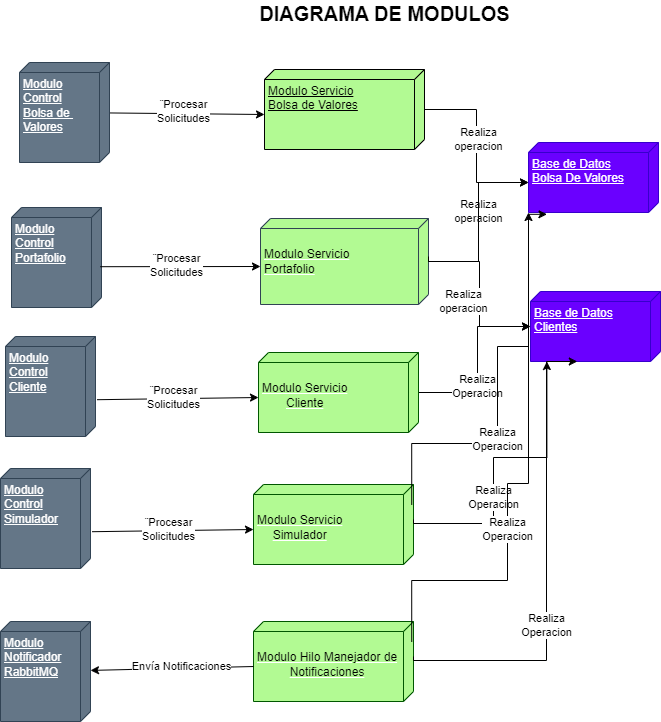

The diagram above was exported from draw.io. Its source (the exported page's mxGraphModel, read from the mxfile embedded in the PNG):
<mxGraphModel dx="1050" dy="579" grid="0" gridSize="10" guides="1" tooltips="1" connect="1" arrows="1" fold="1" page="1" pageScale="1" pageWidth="827" pageHeight="1169" math="0" shadow="0">
  <root>
    <mxCell id="0" />
    <mxCell id="1" parent="0" />
    <mxCell id="xDTssWMYACYwsomamqYD-2" value="Modulo Servicio&lt;br style=&quot;border-color: var(--border-color); text-align: center;&quot;&gt;&lt;span style=&quot;text-align: center;&quot;&gt;Bolsa de Valores&lt;/span&gt;" style="verticalAlign=top;align=left;spacingTop=8;spacingLeft=2;spacingRight=12;shape=cube;size=10;direction=south;fontStyle=4;html=1;whiteSpace=wrap;fillColor=#B2FA93;fontColor=#000000;strokeColor=#000000;" parent="1" vertex="1">
      <mxGeometry x="290" y="97" width="160" height="80" as="geometry" />
    </mxCell>
    <mxCell id="xDTssWMYACYwsomamqYD-3" style="rounded=0;orthogonalLoop=1;jettySize=auto;html=1;entryX=0;entryY=0;entryDx=45;entryDy=160;entryPerimeter=0;" parent="1" source="6aO8enWDdjY6wGw29lzm-1" target="xDTssWMYACYwsomamqYD-2" edge="1">
      <mxGeometry relative="1" as="geometry">
        <mxPoint x="304" y="250" as="targetPoint" />
        <mxPoint x="174" y="155.63157894736844" as="sourcePoint" />
      </mxGeometry>
    </mxCell>
    <mxCell id="xDTssWMYACYwsomamqYD-4" value="¨Procesar&lt;br&gt;Solicitudes" style="edgeLabel;html=1;align=center;verticalAlign=middle;resizable=0;points=[];" parent="xDTssWMYACYwsomamqYD-3" connectable="0" vertex="1">
      <mxGeometry x="-0.3878" y="-1" relative="1" as="geometry">
        <mxPoint x="27" y="-3" as="offset" />
      </mxGeometry>
    </mxCell>
    <mxCell id="xDTssWMYACYwsomamqYD-7" value="Base de Datos&lt;br&gt;Bolsa De Valores" style="verticalAlign=top;align=left;spacingTop=8;spacingLeft=2;spacingRight=12;shape=cube;size=10;direction=south;fontStyle=4;html=1;whiteSpace=wrap;fillColor=#6a00ff;fontColor=#ffffff;strokeColor=#3700CC;" parent="1" vertex="1">
      <mxGeometry x="554" y="170" width="130" height="70" as="geometry" />
    </mxCell>
    <mxCell id="xDTssWMYACYwsomamqYD-12" style="edgeStyle=orthogonalEdgeStyle;rounded=0;orthogonalLoop=1;jettySize=auto;html=1;entryX=0;entryY=0;entryDx=40;entryDy=130;entryPerimeter=0;" parent="1" source="xDTssWMYACYwsomamqYD-2" target="xDTssWMYACYwsomamqYD-7" edge="1">
      <mxGeometry relative="1" as="geometry" />
    </mxCell>
    <mxCell id="xDTssWMYACYwsomamqYD-13" value="Realiza &lt;br&gt;operacion" style="edgeLabel;html=1;align=center;verticalAlign=middle;resizable=0;points=[];" parent="xDTssWMYACYwsomamqYD-12" connectable="0" vertex="1">
      <mxGeometry x="0.5" y="2" relative="1" as="geometry">
        <mxPoint x="-7" y="30" as="offset" />
      </mxGeometry>
    </mxCell>
    <mxCell id="xDTssWMYACYwsomamqYD-14" value="&lt;font style=&quot;font-size: 20px;&quot;&gt;DIAGRAMA DE MODULOS&lt;/font&gt;" style="text;align=center;fontStyle=1;verticalAlign=middle;spacingLeft=3;spacingRight=3;strokeColor=none;rotatable=0;points=[[0,0.5],[1,0.5]];portConstraint=eastwest;html=1;" parent="1" vertex="1">
      <mxGeometry x="370" y="28" width="80" height="26" as="geometry" />
    </mxCell>
    <mxCell id="1GkcxjTLrNMktujg273e-1" value="Base de Datos&lt;br&gt;Clientes" style="verticalAlign=top;align=left;spacingTop=8;spacingLeft=2;spacingRight=12;shape=cube;size=10;direction=south;fontStyle=4;html=1;whiteSpace=wrap;fillColor=#6a00ff;fontColor=#ffffff;strokeColor=#3700CC;" parent="1" vertex="1">
      <mxGeometry x="556" y="319" width="130" height="70" as="geometry" />
    </mxCell>
    <mxCell id="BYAwx1w_MpX1KiHJDhTR-8" style="edgeStyle=orthogonalEdgeStyle;rounded=0;orthogonalLoop=1;jettySize=auto;html=1;" parent="1" source="2v9AQpI9yItNw2zxcq6j-1" target="1GkcxjTLrNMktujg273e-1" edge="1">
      <mxGeometry relative="1" as="geometry">
        <Array as="points">
          <mxPoint x="503" y="420" />
          <mxPoint x="503" y="354" />
        </Array>
      </mxGeometry>
    </mxCell>
    <mxCell id="BYAwx1w_MpX1KiHJDhTR-9" value="Realiza&lt;br&gt;Operacion" style="edgeLabel;html=1;align=center;verticalAlign=middle;resizable=0;points=[];" parent="BYAwx1w_MpX1KiHJDhTR-8" connectable="0" vertex="1">
      <mxGeometry x="-0.2584" y="1" relative="1" as="geometry">
        <mxPoint as="offset" />
      </mxGeometry>
    </mxCell>
    <mxCell id="2v9AQpI9yItNw2zxcq6j-1" value="&lt;br style=&quot;border-color: var(--border-color); color: rgb(0, 0, 0); text-align: center;&quot;&gt;&lt;div style=&quot;text-align: center;&quot;&gt;&lt;span style=&quot;background-color: initial;&quot;&gt;&lt;font color=&quot;#000000&quot;&gt;Modulo Servicio&lt;/font&gt;&lt;/span&gt;&lt;/div&gt;&lt;div style=&quot;text-align: center;&quot;&gt;&lt;span style=&quot;background-color: initial;&quot;&gt;&lt;font color=&quot;#000000&quot;&gt;Cliente&lt;/font&gt;&lt;/span&gt;&lt;/div&gt;" style="verticalAlign=top;align=left;spacingTop=8;spacingLeft=2;spacingRight=12;shape=cube;size=10;direction=south;fontStyle=4;html=1;whiteSpace=wrap;fillColor=#B2FA93;strokeColor=#005700;fontColor=#ffffff;" parent="1" vertex="1">
      <mxGeometry x="284" y="380" width="160" height="80" as="geometry" />
    </mxCell>
    <mxCell id="TYYmrv0rDGwX4hbnm-KF-1" style="rounded=0;orthogonalLoop=1;jettySize=auto;html=1;entryX=0;entryY=0;entryDx=45;entryDy=160;entryPerimeter=0;exitX=0.632;exitY=-0.018;exitDx=0;exitDy=0;exitPerimeter=0;" parent="1" source="6aO8enWDdjY6wGw29lzm-3" target="2v9AQpI9yItNw2zxcq6j-1" edge="1">
      <mxGeometry relative="1" as="geometry">
        <mxPoint x="260" y="145" as="targetPoint" />
        <mxPoint x="174" y="218" as="sourcePoint" />
      </mxGeometry>
    </mxCell>
    <mxCell id="TYYmrv0rDGwX4hbnm-KF-2" value="¨Procesar&lt;br&gt;Solicitudes" style="edgeLabel;html=1;align=center;verticalAlign=middle;resizable=0;points=[];" parent="TYYmrv0rDGwX4hbnm-KF-1" connectable="0" vertex="1">
      <mxGeometry x="-0.3878" y="-1" relative="1" as="geometry">
        <mxPoint x="27" y="-3" as="offset" />
      </mxGeometry>
    </mxCell>
    <mxCell id="6aO8enWDdjY6wGw29lzm-1" value="Modulo&lt;br&gt;Control&lt;br&gt;Bolsa de&amp;nbsp;&lt;br&gt;Valores" style="verticalAlign=top;align=left;spacingTop=8;spacingLeft=2;spacingRight=12;shape=cube;size=10;direction=south;fontStyle=4;html=1;whiteSpace=wrap;fillColor=#647687;strokeColor=#314354;fontColor=#ffffff;" parent="1" vertex="1">
      <mxGeometry x="45" y="90" width="90" height="100" as="geometry" />
    </mxCell>
    <mxCell id="6aO8enWDdjY6wGw29lzm-2" value="Modulo&lt;br style=&quot;border-color: var(--border-color);&quot;&gt;Control&lt;br&gt;Portafolio" style="verticalAlign=top;align=left;spacingTop=8;spacingLeft=2;spacingRight=12;shape=cube;size=10;direction=south;fontStyle=4;html=1;whiteSpace=wrap;fillColor=#647687;strokeColor=#314354;fontColor=#ffffff;" parent="1" vertex="1">
      <mxGeometry x="37" y="235" width="90" height="100" as="geometry" />
    </mxCell>
    <mxCell id="6aO8enWDdjY6wGw29lzm-3" value="Modulo&lt;br style=&quot;border-color: var(--border-color);&quot;&gt;Control&lt;br&gt;Cliente" style="verticalAlign=top;align=left;spacingTop=8;spacingLeft=2;spacingRight=12;shape=cube;size=10;direction=south;fontStyle=4;html=1;whiteSpace=wrap;fillColor=#647687;strokeColor=#314354;fontColor=#ffffff;" parent="1" vertex="1">
      <mxGeometry x="31" y="364" width="90" height="100" as="geometry" />
    </mxCell>
    <mxCell id="6aO8enWDdjY6wGw29lzm-4" value="&lt;br style=&quot;border-color: var(--border-color); color: rgb(0, 0, 0); text-align: center;&quot;&gt;&lt;span style=&quot;border-color: var(--border-color); color: rgb(0, 0, 0); text-align: center;&quot;&gt;Modulo Servicio&lt;br&gt;Portafolio&lt;br&gt;&lt;/span&gt;" style="verticalAlign=top;align=left;spacingTop=8;spacingLeft=2;spacingRight=12;shape=cube;size=10;direction=south;fontStyle=4;html=1;whiteSpace=wrap;fillColor=#B2FA93;strokeColor=#314354;fontColor=#ffffff;" parent="1" vertex="1">
      <mxGeometry x="286" y="246" width="168" height="86" as="geometry" />
    </mxCell>
    <mxCell id="6aO8enWDdjY6wGw29lzm-5" style="rounded=0;orthogonalLoop=1;jettySize=auto;html=1;entryX=0;entryY=0;entryDx=48;entryDy=168;entryPerimeter=0;exitX=0.592;exitY=0.013;exitDx=0;exitDy=0;exitPerimeter=0;" parent="1" source="6aO8enWDdjY6wGw29lzm-2" target="6aO8enWDdjY6wGw29lzm-4" edge="1">
      <mxGeometry relative="1" as="geometry">
        <mxPoint x="311" y="277" as="targetPoint" />
        <mxPoint x="106" y="284" as="sourcePoint" />
      </mxGeometry>
    </mxCell>
    <mxCell id="6aO8enWDdjY6wGw29lzm-6" value="¨Procesar&lt;br&gt;Solicitudes" style="edgeLabel;html=1;align=center;verticalAlign=middle;resizable=0;points=[];" parent="6aO8enWDdjY6wGw29lzm-5" connectable="0" vertex="1">
      <mxGeometry x="-0.3878" y="-1" relative="1" as="geometry">
        <mxPoint x="27" y="-3" as="offset" />
      </mxGeometry>
    </mxCell>
    <mxCell id="6aO8enWDdjY6wGw29lzm-7" style="edgeStyle=orthogonalEdgeStyle;rounded=0;orthogonalLoop=1;jettySize=auto;html=1;exitX=0;exitY=0;exitDx=38;exitDy=0;exitPerimeter=0;" parent="1" source="6aO8enWDdjY6wGw29lzm-4" target="1GkcxjTLrNMktujg273e-1" edge="1">
      <mxGeometry relative="1" as="geometry">
        <mxPoint x="470" y="419" as="sourcePoint" />
        <mxPoint x="544" y="303" as="targetPoint" />
        <Array as="points">
          <mxPoint x="454" y="289" />
          <mxPoint x="505" y="289" />
          <mxPoint x="505" y="354" />
        </Array>
      </mxGeometry>
    </mxCell>
    <mxCell id="6aO8enWDdjY6wGw29lzm-8" value="Realiza &lt;br&gt;operacion" style="edgeLabel;html=1;align=center;verticalAlign=middle;resizable=0;points=[];" parent="6aO8enWDdjY6wGw29lzm-7" connectable="0" vertex="1">
      <mxGeometry x="0.5" y="2" relative="1" as="geometry">
        <mxPoint x="-25" y="-24" as="offset" />
      </mxGeometry>
    </mxCell>
    <mxCell id="BYAwx1w_MpX1KiHJDhTR-4" style="edgeStyle=orthogonalEdgeStyle;rounded=0;orthogonalLoop=1;jettySize=auto;html=1;entryX=0;entryY=0;entryDx=40;entryDy=130;entryPerimeter=0;" parent="1" source="6aO8enWDdjY6wGw29lzm-4" target="xDTssWMYACYwsomamqYD-7" edge="1">
      <mxGeometry relative="1" as="geometry">
        <mxPoint x="464" y="294" as="sourcePoint" />
        <mxPoint x="564" y="325" as="targetPoint" />
      </mxGeometry>
    </mxCell>
    <mxCell id="BYAwx1w_MpX1KiHJDhTR-5" value="Realiza &lt;br&gt;operacion" style="edgeLabel;html=1;align=center;verticalAlign=middle;resizable=0;points=[];" parent="BYAwx1w_MpX1KiHJDhTR-4" connectable="0" vertex="1">
      <mxGeometry x="0.5" y="2" relative="1" as="geometry">
        <mxPoint x="-6" y="-42" as="offset" />
      </mxGeometry>
    </mxCell>
    <mxCell id="WKj00KpMrYSeQp3uSo4s-1" value="&lt;br style=&quot;border-color: var(--border-color); color: rgb(0, 0, 0); text-align: center;&quot;&gt;&lt;div style=&quot;text-align: center;&quot;&gt;&lt;span style=&quot;background-color: initial;&quot;&gt;&lt;font color=&quot;#000000&quot;&gt;Modulo Servicio&lt;/font&gt;&lt;/span&gt;&lt;/div&gt;&lt;div style=&quot;text-align: center;&quot;&gt;&lt;span style=&quot;background-color: initial;&quot;&gt;&lt;font color=&quot;#000000&quot;&gt;Simulador&lt;/font&gt;&lt;/span&gt;&lt;/div&gt;" style="verticalAlign=top;align=left;spacingTop=8;spacingLeft=2;spacingRight=12;shape=cube;size=10;direction=south;fontStyle=4;html=1;whiteSpace=wrap;fillColor=#B2FA93;strokeColor=#005700;fontColor=#ffffff;" parent="1" vertex="1">
      <mxGeometry x="279" y="512" width="160" height="80" as="geometry" />
    </mxCell>
    <mxCell id="WKj00KpMrYSeQp3uSo4s-2" style="rounded=0;orthogonalLoop=1;jettySize=auto;html=1;entryX=0;entryY=0;entryDx=45;entryDy=160;entryPerimeter=0;exitX=0.632;exitY=-0.018;exitDx=0;exitDy=0;exitPerimeter=0;" parent="1" source="WKj00KpMrYSeQp3uSo4s-4" target="WKj00KpMrYSeQp3uSo4s-1" edge="1">
      <mxGeometry relative="1" as="geometry">
        <mxPoint x="255" y="277" as="targetPoint" />
        <mxPoint x="169" y="350" as="sourcePoint" />
      </mxGeometry>
    </mxCell>
    <mxCell id="WKj00KpMrYSeQp3uSo4s-3" value="¨Procesar&lt;br&gt;Solicitudes" style="edgeLabel;html=1;align=center;verticalAlign=middle;resizable=0;points=[];" parent="WKj00KpMrYSeQp3uSo4s-2" connectable="0" vertex="1">
      <mxGeometry x="-0.3878" y="-1" relative="1" as="geometry">
        <mxPoint x="27" y="-3" as="offset" />
      </mxGeometry>
    </mxCell>
    <mxCell id="WKj00KpMrYSeQp3uSo4s-4" value="Modulo&lt;br style=&quot;border-color: var(--border-color);&quot;&gt;Control&lt;br&gt;Simulador" style="verticalAlign=top;align=left;spacingTop=8;spacingLeft=2;spacingRight=12;shape=cube;size=10;direction=south;fontStyle=4;html=1;whiteSpace=wrap;fillColor=#647687;strokeColor=#314354;fontColor=#ffffff;" parent="1" vertex="1">
      <mxGeometry x="26" y="496" width="90" height="100" as="geometry" />
    </mxCell>
    <mxCell id="Ero7h5GwxGA-ZJUr9crM-1" style="edgeStyle=orthogonalEdgeStyle;rounded=0;orthogonalLoop=1;jettySize=auto;html=1;exitX=0;exitY=0;exitDx=35;exitDy=0;exitPerimeter=0;entryX=1;entryY=0.874;entryDx=0;entryDy=0;entryPerimeter=0;" parent="1" source="WKj00KpMrYSeQp3uSo4s-1" target="1GkcxjTLrNMktujg273e-1" edge="1">
      <mxGeometry relative="1" as="geometry">
        <Array as="points">
          <mxPoint x="439" y="551" />
          <mxPoint x="519" y="551" />
          <mxPoint x="519" y="485" />
          <mxPoint x="572" y="485" />
        </Array>
        <mxPoint x="460" y="551" as="sourcePoint" />
        <mxPoint x="572" y="485" as="targetPoint" />
      </mxGeometry>
    </mxCell>
    <mxCell id="Ero7h5GwxGA-ZJUr9crM-2" value="Realiza&lt;br&gt;Operacion" style="edgeLabel;html=1;align=center;verticalAlign=middle;resizable=0;points=[];" parent="Ero7h5GwxGA-ZJUr9crM-1" connectable="0" vertex="1">
      <mxGeometry x="-0.2584" y="1" relative="1" as="geometry">
        <mxPoint as="offset" />
      </mxGeometry>
    </mxCell>
    <mxCell id="Ero7h5GwxGA-ZJUr9crM-3" style="edgeStyle=orthogonalEdgeStyle;rounded=0;orthogonalLoop=1;jettySize=auto;html=1;exitX=0.253;exitY=0.011;exitDx=0;exitDy=0;exitPerimeter=0;entryX=1;entryY=1;entryDx=0;entryDy=0;entryPerimeter=0;" parent="1" source="WKj00KpMrYSeQp3uSo4s-1" target="xDTssWMYACYwsomamqYD-7" edge="1">
      <mxGeometry relative="1" as="geometry">
        <Array as="points">
          <mxPoint x="437" y="471" />
          <mxPoint x="523" y="471" />
          <mxPoint x="523" y="374" />
          <mxPoint x="554" y="374" />
        </Array>
        <mxPoint x="464" y="440" as="sourcePoint" />
        <mxPoint x="576" y="374" as="targetPoint" />
      </mxGeometry>
    </mxCell>
    <mxCell id="Ero7h5GwxGA-ZJUr9crM-4" value="Realiza&lt;br&gt;Operacion" style="edgeLabel;html=1;align=center;verticalAlign=middle;resizable=0;points=[];" parent="Ero7h5GwxGA-ZJUr9crM-3" connectable="0" vertex="1">
      <mxGeometry x="-0.2584" y="1" relative="1" as="geometry">
        <mxPoint as="offset" />
      </mxGeometry>
    </mxCell>
    <mxCell id="Ero7h5GwxGA-ZJUr9crM-5" value="&lt;br style=&quot;border-color: var(--border-color); color: rgb(0, 0, 0); text-align: center;&quot;&gt;&lt;div style=&quot;text-align: center;&quot;&gt;&lt;span style=&quot;background-color: initial;&quot;&gt;&lt;font color=&quot;#000000&quot;&gt;Modulo Hilo Manejador de&lt;br&gt;Notificaciones&lt;/font&gt;&lt;/span&gt;&lt;/div&gt;" style="verticalAlign=top;align=left;spacingTop=8;spacingLeft=2;spacingRight=12;shape=cube;size=10;direction=south;fontStyle=4;html=1;whiteSpace=wrap;fillColor=#B2FA93;strokeColor=#005700;fontColor=#ffffff;" parent="1" vertex="1">
      <mxGeometry x="279" y="649" width="160" height="80" as="geometry" />
    </mxCell>
    <mxCell id="Ero7h5GwxGA-ZJUr9crM-7" value="Modulo&lt;br style=&quot;border-color: var(--border-color);&quot;&gt;Notificador&lt;br&gt;RabbitMQ" style="verticalAlign=top;align=left;spacingTop=8;spacingLeft=2;spacingRight=12;shape=cube;size=10;direction=south;fontStyle=4;html=1;whiteSpace=wrap;fillColor=#647687;strokeColor=#314354;fontColor=#ffffff;" parent="1" vertex="1">
      <mxGeometry x="26" y="649" width="90" height="100" as="geometry" />
    </mxCell>
    <mxCell id="Ero7h5GwxGA-ZJUr9crM-8" style="edgeStyle=orthogonalEdgeStyle;rounded=0;orthogonalLoop=1;jettySize=auto;html=1;exitX=0;exitY=0;exitDx=35;exitDy=0;exitPerimeter=0;entryX=1;entryY=0.64;entryDx=0;entryDy=0;entryPerimeter=0;" parent="1" source="Ero7h5GwxGA-ZJUr9crM-5" target="1GkcxjTLrNMktujg273e-1" edge="1">
      <mxGeometry relative="1" as="geometry">
        <Array as="points">
          <mxPoint x="439" y="688" />
          <mxPoint x="572" y="688" />
          <mxPoint x="572" y="389" />
        </Array>
        <mxPoint x="460" y="688" as="sourcePoint" />
        <mxPoint x="572" y="526" as="targetPoint" />
      </mxGeometry>
    </mxCell>
    <mxCell id="Ero7h5GwxGA-ZJUr9crM-9" value="Realiza&lt;br&gt;Operacion" style="edgeLabel;html=1;align=center;verticalAlign=middle;resizable=0;points=[];" parent="Ero7h5GwxGA-ZJUr9crM-8" connectable="0" vertex="1">
      <mxGeometry x="-0.2584" y="1" relative="1" as="geometry">
        <mxPoint as="offset" />
      </mxGeometry>
    </mxCell>
    <mxCell id="Ero7h5GwxGA-ZJUr9crM-10" style="edgeStyle=orthogonalEdgeStyle;rounded=0;orthogonalLoop=1;jettySize=auto;html=1;exitX=0.253;exitY=0.011;exitDx=0;exitDy=0;exitPerimeter=0;entryX=1.026;entryY=0.858;entryDx=0;entryDy=0;entryPerimeter=0;" parent="1" source="Ero7h5GwxGA-ZJUr9crM-5" target="xDTssWMYACYwsomamqYD-7" edge="1">
      <mxGeometry relative="1" as="geometry">
        <Array as="points">
          <mxPoint x="437" y="608" />
          <mxPoint x="533" y="608" />
          <mxPoint x="533" y="511" />
          <mxPoint x="554" y="511" />
          <mxPoint x="554" y="242" />
        </Array>
        <mxPoint x="464" y="577" as="sourcePoint" />
        <mxPoint x="554" y="377" as="targetPoint" />
      </mxGeometry>
    </mxCell>
    <mxCell id="Ero7h5GwxGA-ZJUr9crM-11" value="Realiza&lt;br&gt;Operacion" style="edgeLabel;html=1;align=center;verticalAlign=middle;resizable=0;points=[];" parent="Ero7h5GwxGA-ZJUr9crM-10" connectable="0" vertex="1">
      <mxGeometry x="-0.2584" y="1" relative="1" as="geometry">
        <mxPoint as="offset" />
      </mxGeometry>
    </mxCell>
    <mxCell id="Ero7h5GwxGA-ZJUr9crM-12" style="rounded=0;orthogonalLoop=1;jettySize=auto;html=1;exitX=0;exitY=0;exitDx=45;exitDy=160;exitPerimeter=0;" parent="1" source="Ero7h5GwxGA-ZJUr9crM-5" target="Ero7h5GwxGA-ZJUr9crM-7" edge="1">
      <mxGeometry relative="1" as="geometry">
        <mxPoint x="317" y="678" as="targetPoint" />
        <mxPoint x="171" y="717" as="sourcePoint" />
      </mxGeometry>
    </mxCell>
    <mxCell id="Ero7h5GwxGA-ZJUr9crM-13" value="Envía Notificaciones" style="edgeLabel;html=1;align=center;verticalAlign=middle;resizable=0;points=[];" parent="Ero7h5GwxGA-ZJUr9crM-12" connectable="0" vertex="1">
      <mxGeometry x="-0.3878" y="-1" relative="1" as="geometry">
        <mxPoint x="-22" y="-1" as="offset" />
      </mxGeometry>
    </mxCell>
  </root>
</mxGraphModel>